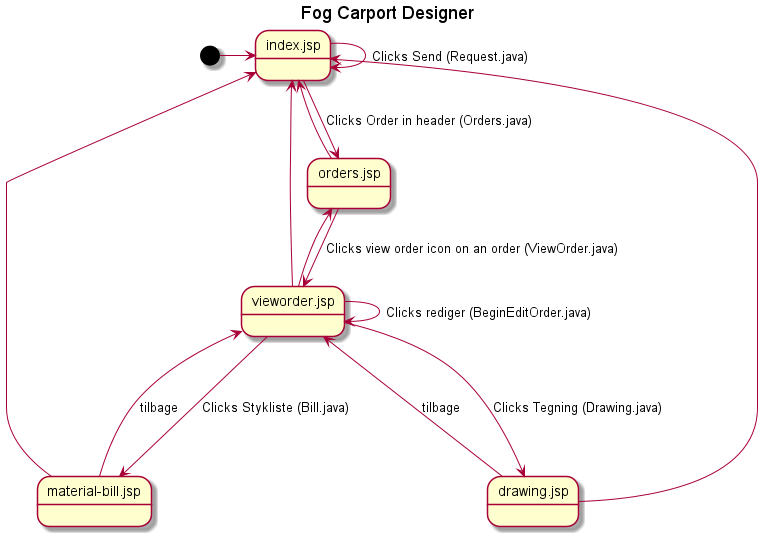

The diagram above was rendered by PlantUML. Its source (embedded in the PNG):
@startuml

Title Fog Carport Designer
State "index.jsp" as index
State "orders.jsp" as orders
State "vieworder.jsp" as vieworder
State "material-bill.jsp" as bill
State "drawing.jsp" as drawing

[*] -> index
index --> orders : Clicks Order in header (Orders.java)
orders --> vieworder : Clicks view order icon on an order (ViewOrder.java)
vieworder --> bill : Clicks Stykliste (Bill.java)
vieworder --> drawing : Clicks Tegning (Drawing.java)


vieworder --> vieworder : Clicks rediger (BeginEditOrder.java)

vieworder --> orders
bill ---> vieworder : tilbage
drawing ---> vieworder : tilbage

index -> index : Clicks Send (Request.java)
orders -> index
vieworder --> index
bill --> index
drawing --> index

@enduml